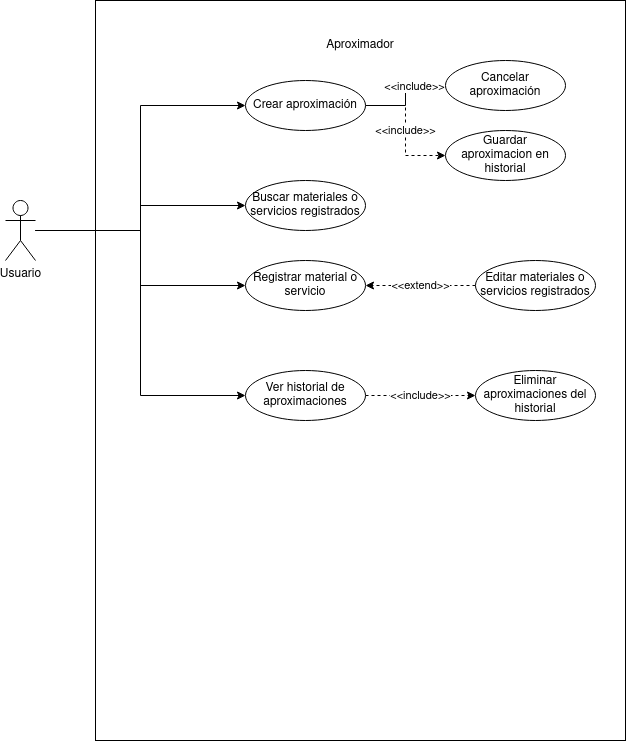

The diagram above was exported from draw.io. Its source (the exported page's mxGraphModel, read from the mxfile embedded in the PNG):
<mxGraphModel dx="868" dy="458" grid="1" gridSize="10" guides="1" tooltips="1" connect="1" arrows="1" fold="1" page="1" pageScale="1" pageWidth="850" pageHeight="1100" math="0" shadow="0">
  <root>
    <mxCell id="0" />
    <mxCell id="1" parent="0" />
    <mxCell id="rIZ2311tvUyVNonsmRdE-2" value="" style="rounded=0;whiteSpace=wrap;html=1;" parent="1" vertex="1">
      <mxGeometry x="150" width="530" height="740" as="geometry" />
    </mxCell>
    <mxCell id="rIZ2311tvUyVNonsmRdE-5" value="&lt;div&gt;Aproximador&lt;/div&gt;" style="text;html=1;strokeColor=none;fillColor=none;align=center;verticalAlign=middle;whiteSpace=wrap;rounded=0;" parent="1" vertex="1">
      <mxGeometry x="365" y="10" width="100" height="70" as="geometry" />
    </mxCell>
    <mxCell id="rIZ2311tvUyVNonsmRdE-40" style="edgeStyle=orthogonalEdgeStyle;rounded=0;orthogonalLoop=1;jettySize=auto;html=1;entryX=0;entryY=0.5;entryDx=0;entryDy=0;" parent="1" source="rIZ2311tvUyVNonsmRdE-6" target="rIZ2311tvUyVNonsmRdE-37" edge="1">
      <mxGeometry relative="1" as="geometry" />
    </mxCell>
    <mxCell id="rIZ2311tvUyVNonsmRdE-41" style="edgeStyle=orthogonalEdgeStyle;rounded=0;orthogonalLoop=1;jettySize=auto;html=1;entryX=0;entryY=0.5;entryDx=0;entryDy=0;" parent="1" source="rIZ2311tvUyVNonsmRdE-6" target="rIZ2311tvUyVNonsmRdE-38" edge="1">
      <mxGeometry relative="1" as="geometry" />
    </mxCell>
    <mxCell id="rIZ2311tvUyVNonsmRdE-49" style="edgeStyle=orthogonalEdgeStyle;rounded=0;orthogonalLoop=1;jettySize=auto;html=1;entryX=0;entryY=0.5;entryDx=0;entryDy=0;" parent="1" source="rIZ2311tvUyVNonsmRdE-6" target="rIZ2311tvUyVNonsmRdE-48" edge="1">
      <mxGeometry relative="1" as="geometry" />
    </mxCell>
    <mxCell id="id6ldkZ3jOYu4t_O8EzH-12" style="edgeStyle=orthogonalEdgeStyle;rounded=0;orthogonalLoop=1;jettySize=auto;html=1;entryX=0;entryY=0.5;entryDx=0;entryDy=0;" parent="1" source="rIZ2311tvUyVNonsmRdE-6" target="id6ldkZ3jOYu4t_O8EzH-11" edge="1">
      <mxGeometry relative="1" as="geometry" />
    </mxCell>
    <mxCell id="rIZ2311tvUyVNonsmRdE-6" value="&lt;div&gt;Usuario&lt;br&gt;&lt;/div&gt;&lt;div&gt;&lt;br&gt;&lt;/div&gt;" style="shape=umlActor;verticalLabelPosition=bottom;verticalAlign=top;html=1;outlineConnect=0;" parent="1" vertex="1">
      <mxGeometry x="60" y="200" width="30" height="60" as="geometry" />
    </mxCell>
    <mxCell id="id6ldkZ3jOYu4t_O8EzH-15" style="edgeStyle=orthogonalEdgeStyle;rounded=0;orthogonalLoop=1;jettySize=auto;html=1;entryX=0;entryY=0.5;entryDx=0;entryDy=0;" parent="1" source="rIZ2311tvUyVNonsmRdE-37" target="id6ldkZ3jOYu4t_O8EzH-13" edge="1">
      <mxGeometry relative="1" as="geometry" />
    </mxCell>
    <mxCell id="id6ldkZ3jOYu4t_O8EzH-17" value="&amp;lt;&amp;lt;include&amp;gt;&amp;gt;" style="edgeLabel;html=1;align=center;verticalAlign=middle;resizable=0;points=[];" parent="id6ldkZ3jOYu4t_O8EzH-15" connectable="0" vertex="1">
      <mxGeometry x="0.36" relative="1" as="geometry">
        <mxPoint as="offset" />
      </mxGeometry>
    </mxCell>
    <mxCell id="id6ldkZ3jOYu4t_O8EzH-16" value="&amp;lt;&amp;lt;include&amp;gt;&amp;gt;" style="edgeStyle=orthogonalEdgeStyle;rounded=0;orthogonalLoop=1;jettySize=auto;html=1;entryX=0;entryY=0.5;entryDx=0;entryDy=0;dashed=1;" parent="1" source="rIZ2311tvUyVNonsmRdE-37" target="id6ldkZ3jOYu4t_O8EzH-14" edge="1">
      <mxGeometry relative="1" as="geometry" />
    </mxCell>
    <mxCell id="rIZ2311tvUyVNonsmRdE-37" value="Crear aproximación" style="ellipse;whiteSpace=wrap;html=1;" parent="1" vertex="1">
      <mxGeometry x="300" y="80" width="120" height="50" as="geometry" />
    </mxCell>
    <mxCell id="rIZ2311tvUyVNonsmRdE-38" value="&lt;div&gt;Registrar material o&lt;/div&gt;&lt;div&gt;servicio&lt;br&gt;&lt;/div&gt;" style="ellipse;whiteSpace=wrap;html=1;" parent="1" vertex="1">
      <mxGeometry x="300" y="260" width="120" height="50" as="geometry" />
    </mxCell>
    <mxCell id="id6ldkZ3jOYu4t_O8EzH-7" value="&amp;lt;&amp;lt;include&amp;gt;&amp;gt;" style="edgeStyle=orthogonalEdgeStyle;rounded=0;orthogonalLoop=1;jettySize=auto;html=1;dashed=1;" parent="1" source="rIZ2311tvUyVNonsmRdE-48" target="id6ldkZ3jOYu4t_O8EzH-6" edge="1">
      <mxGeometry relative="1" as="geometry" />
    </mxCell>
    <mxCell id="rIZ2311tvUyVNonsmRdE-48" value="Ver historial de aproximaciones" style="ellipse;whiteSpace=wrap;html=1;" parent="1" vertex="1">
      <mxGeometry x="300" y="370" width="120" height="50" as="geometry" />
    </mxCell>
    <mxCell id="id6ldkZ3jOYu4t_O8EzH-6" value="Eliminar aproximaciones del historial" style="ellipse;whiteSpace=wrap;html=1;" parent="1" vertex="1">
      <mxGeometry x="530" y="370" width="120" height="50" as="geometry" />
    </mxCell>
    <mxCell id="id6ldkZ3jOYu4t_O8EzH-10" value="&amp;lt;&amp;lt;extend&amp;gt;&amp;gt;" style="edgeStyle=orthogonalEdgeStyle;rounded=0;orthogonalLoop=1;jettySize=auto;html=1;entryX=1;entryY=0.5;entryDx=0;entryDy=0;dashed=1;" parent="1" source="id6ldkZ3jOYu4t_O8EzH-8" target="rIZ2311tvUyVNonsmRdE-38" edge="1">
      <mxGeometry relative="1" as="geometry" />
    </mxCell>
    <mxCell id="id6ldkZ3jOYu4t_O8EzH-8" value="Editar materiales o servicios registrados" style="ellipse;whiteSpace=wrap;html=1;" parent="1" vertex="1">
      <mxGeometry x="530" y="260" width="120" height="50" as="geometry" />
    </mxCell>
    <mxCell id="id6ldkZ3jOYu4t_O8EzH-11" value="Buscar materiales o servicios registrados" style="ellipse;whiteSpace=wrap;html=1;" parent="1" vertex="1">
      <mxGeometry x="300" y="180" width="120" height="50" as="geometry" />
    </mxCell>
    <mxCell id="id6ldkZ3jOYu4t_O8EzH-13" value="Cancelar aproximación" style="ellipse;whiteSpace=wrap;html=1;" parent="1" vertex="1">
      <mxGeometry x="500" y="60" width="120" height="50" as="geometry" />
    </mxCell>
    <mxCell id="id6ldkZ3jOYu4t_O8EzH-14" value="Guardar aproximacion en historial" style="ellipse;whiteSpace=wrap;html=1;" parent="1" vertex="1">
      <mxGeometry x="500" y="130" width="120" height="50" as="geometry" />
    </mxCell>
  </root>
</mxGraphModel>